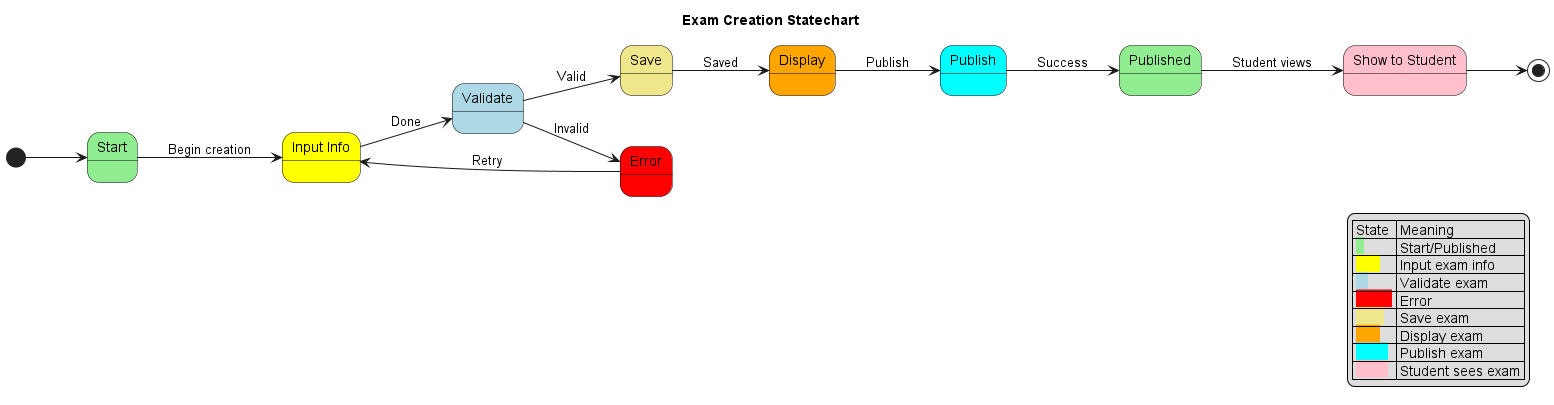

The diagram above was rendered by PlantUML. Its source (embedded in the PNG):
@startuml Exam_Creation_Statechart
title Exam Creation Statechart

' Thêm dòng này để chuyển hướng từ trái sang phải
left to right direction

skinparam state {
    BorderColor black
}

[*] --> Start

state "Start" as Start #lightgreen
state "Input Info" as Input #yellow
state "Validate" as Validate #lightblue
state "Error" as Error #red
state "Save" as Save #khaki
state "Display" as Display #orange
state "Publish" as Publish #cyan
state "Published" as Published #lightgreen
state "Show to Student" as ShowStudent #pink

Start --> Input : Begin creation
Input --> Validate : Done
Validate --> Error : Invalid
Validate --> Save : Valid
Error --> Input : Retry
Save --> Display : Saved
Display --> Publish : Publish
Publish --> Published : Success
Published --> ShowStudent : Student views

ShowStudent --> [*]

legend right
  | State | Meaning |
  | <back:lightgreen>  </back> | Start/Published |
  | <back:yellow>      </back> | Input exam info |
  | <back:lightblue>   </back> | Validate exam |
  | <back:red>         </back> | Error |
  | <back:khaki>       </back> | Save exam |
  | <back:orange>      </back> | Display exam |
  | <back:cyan>        </back> | Publish exam |
  | <back:pink>        </back> | Student sees exam |
end legend

@enduml